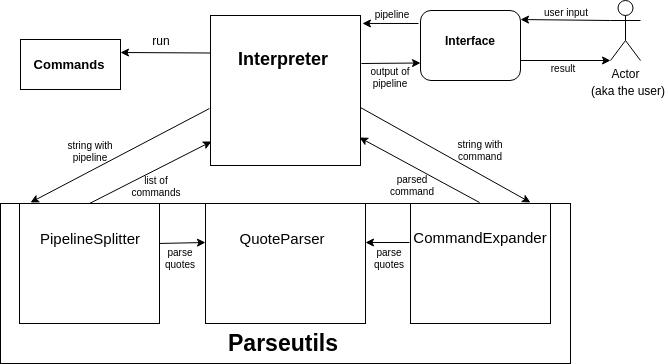

The diagram above was exported from draw.io. Its source (the exported page's mxGraphModel, read from the mxfile embedded in the PNG):
<mxGraphModel dx="868" dy="449" grid="1" gridSize="10" guides="1" tooltips="1" connect="1" arrows="1" fold="1" page="1" pageScale="1" pageWidth="850" pageHeight="1100" math="0" shadow="0">
  <root>
    <mxCell id="0" />
    <mxCell id="1" parent="0" />
    <mxCell id="c4YI8IybxMk9DXwc9rCZ-6" value="Actor" style="shape=umlActor;verticalLabelPosition=bottom;labelBackgroundColor=#ffffff;verticalAlign=top;html=1;outlineConnect=0;" vertex="1" parent="1">
      <mxGeometry x="680" y="120" width="30" height="60" as="geometry" />
    </mxCell>
    <mxCell id="c4YI8IybxMk9DXwc9rCZ-12" value="" style="rounded=1;whiteSpace=wrap;html=1;" vertex="1" parent="1">
      <mxGeometry x="490" y="130" width="100" height="70" as="geometry" />
    </mxCell>
    <mxCell id="c4YI8IybxMk9DXwc9rCZ-13" value="Interface" style="text;html=1;strokeColor=none;fillColor=none;align=center;verticalAlign=middle;whiteSpace=wrap;rounded=0;fontStyle=1" vertex="1" parent="1">
      <mxGeometry x="494" y="150" width="90" height="20" as="geometry" />
    </mxCell>
    <mxCell id="c4YI8IybxMk9DXwc9rCZ-16" value="" style="endArrow=classic;html=1;exitX=0;exitY=0.3333333333333333;exitDx=0;exitDy=0;exitPerimeter=0;entryX=1;entryY=0.129;entryDx=0;entryDy=0;entryPerimeter=0;" edge="1" parent="1" source="c4YI8IybxMk9DXwc9rCZ-6" target="c4YI8IybxMk9DXwc9rCZ-12">
      <mxGeometry width="50" height="50" relative="1" as="geometry">
        <mxPoint x="440" y="270" as="sourcePoint" />
        <mxPoint x="490" y="220" as="targetPoint" />
      </mxGeometry>
    </mxCell>
    <mxCell id="c4YI8IybxMk9DXwc9rCZ-17" value="" style="endArrow=classic;html=1;entryX=0;entryY=1;entryDx=0;entryDy=0;entryPerimeter=0;" edge="1" parent="1" target="c4YI8IybxMk9DXwc9rCZ-6">
      <mxGeometry width="50" height="50" relative="1" as="geometry">
        <mxPoint x="590" y="180" as="sourcePoint" />
        <mxPoint x="490" y="220" as="targetPoint" />
      </mxGeometry>
    </mxCell>
    <mxCell id="c4YI8IybxMk9DXwc9rCZ-18" value="(aka the user)" style="text;html=1;strokeColor=none;fillColor=none;align=center;verticalAlign=middle;whiteSpace=wrap;rounded=0;" vertex="1" parent="1">
      <mxGeometry x="657" y="200" width="80" height="20" as="geometry" />
    </mxCell>
    <mxCell id="c4YI8IybxMk9DXwc9rCZ-19" value="" style="whiteSpace=wrap;html=1;aspect=fixed;" vertex="1" parent="1">
      <mxGeometry x="280" y="135" width="150" height="150" as="geometry" />
    </mxCell>
    <mxCell id="c4YI8IybxMk9DXwc9rCZ-20" value="&lt;font style=&quot;font-size: 18px&quot;&gt;Interpreter&lt;/font&gt;" style="text;html=1;strokeColor=none;fillColor=none;align=center;verticalAlign=middle;whiteSpace=wrap;rounded=0;fontStyle=1" vertex="1" parent="1">
      <mxGeometry x="332" y="169" width="40" height="20" as="geometry" />
    </mxCell>
    <mxCell id="c4YI8IybxMk9DXwc9rCZ-26" value="" style="rounded=0;whiteSpace=wrap;html=1;" vertex="1" parent="1">
      <mxGeometry x="90" y="159" width="100" height="50" as="geometry" />
    </mxCell>
    <mxCell id="c4YI8IybxMk9DXwc9rCZ-27" value="&lt;font style=&quot;font-size: 13px&quot;&gt;Commands&lt;/font&gt;" style="text;html=1;strokeColor=none;fillColor=none;align=center;verticalAlign=middle;whiteSpace=wrap;rounded=0;fontStyle=1" vertex="1" parent="1">
      <mxGeometry x="118" y="173.5" width="40" height="20" as="geometry" />
    </mxCell>
    <mxCell id="c4YI8IybxMk9DXwc9rCZ-28" value="" style="rounded=0;whiteSpace=wrap;html=1;" vertex="1" parent="1">
      <mxGeometry x="70" y="323" width="570" height="160" as="geometry" />
    </mxCell>
    <mxCell id="c4YI8IybxMk9DXwc9rCZ-29" value="&lt;font style=&quot;font-size: 23px&quot;&gt;Parseutils&lt;/font&gt;" style="text;html=1;strokeColor=none;fillColor=none;align=center;verticalAlign=middle;whiteSpace=wrap;rounded=0;fontStyle=1" vertex="1" parent="1">
      <mxGeometry x="332" y="453" width="40" height="20" as="geometry" />
    </mxCell>
    <mxCell id="c4YI8IybxMk9DXwc9rCZ-30" value="&lt;font style=&quot;font-size: 10px&quot;&gt;user input&lt;/font&gt;" style="text;html=1;strokeColor=none;fillColor=none;align=center;verticalAlign=middle;whiteSpace=wrap;rounded=0;" vertex="1" parent="1">
      <mxGeometry x="610" y="121" width="50" height="20" as="geometry" />
    </mxCell>
    <mxCell id="c4YI8IybxMk9DXwc9rCZ-33" value="result" style="text;html=1;strokeColor=none;fillColor=none;align=center;verticalAlign=middle;whiteSpace=wrap;rounded=0;fontSize=10;" vertex="1" parent="1">
      <mxGeometry x="612" y="178" width="40" height="20" as="geometry" />
    </mxCell>
    <mxCell id="c4YI8IybxMk9DXwc9rCZ-34" value="" style="endArrow=classic;html=1;fontSize=10;entryX=1.013;entryY=0.053;entryDx=0;entryDy=0;entryPerimeter=0;" edge="1" parent="1" target="c4YI8IybxMk9DXwc9rCZ-19">
      <mxGeometry width="50" height="50" relative="1" as="geometry">
        <mxPoint x="488" y="143" as="sourcePoint" />
        <mxPoint x="120" y="490" as="targetPoint" />
      </mxGeometry>
    </mxCell>
    <mxCell id="c4YI8IybxMk9DXwc9rCZ-35" value="pipeline" style="text;html=1;strokeColor=none;fillColor=none;align=center;verticalAlign=middle;whiteSpace=wrap;rounded=0;fontSize=10;" vertex="1" parent="1">
      <mxGeometry x="441" y="124" width="40" height="20" as="geometry" />
    </mxCell>
    <mxCell id="c4YI8IybxMk9DXwc9rCZ-38" value="" style="endArrow=classic;html=1;fontSize=10;entryX=0;entryY=0.75;entryDx=0;entryDy=0;" edge="1" parent="1" target="c4YI8IybxMk9DXwc9rCZ-12">
      <mxGeometry width="50" height="50" relative="1" as="geometry">
        <mxPoint x="431" y="183" as="sourcePoint" />
        <mxPoint x="505" y="200.02999999999997" as="targetPoint" />
      </mxGeometry>
    </mxCell>
    <mxCell id="c4YI8IybxMk9DXwc9rCZ-39" value="output of pipeline" style="text;html=1;strokeColor=none;fillColor=none;align=center;verticalAlign=middle;whiteSpace=wrap;rounded=0;fontSize=10;" vertex="1" parent="1">
      <mxGeometry x="434" y="187" width="50" height="20" as="geometry" />
    </mxCell>
    <mxCell id="c4YI8IybxMk9DXwc9rCZ-40" value="" style="endArrow=classic;html=1;fontSize=10;exitX=0;exitY=0.25;exitDx=0;exitDy=0;" edge="1" parent="1" source="c4YI8IybxMk9DXwc9rCZ-19">
      <mxGeometry width="50" height="50" relative="1" as="geometry">
        <mxPoint x="70" y="540" as="sourcePoint" />
        <mxPoint x="190" y="172" as="targetPoint" />
      </mxGeometry>
    </mxCell>
    <mxCell id="c4YI8IybxMk9DXwc9rCZ-41" value="run" style="text;html=1;strokeColor=none;fillColor=none;align=center;verticalAlign=middle;whiteSpace=wrap;rounded=0;fontSize=12;" vertex="1" parent="1">
      <mxGeometry x="210" y="150" width="40" height="20" as="geometry" />
    </mxCell>
    <mxCell id="c4YI8IybxMk9DXwc9rCZ-46" value="" style="rounded=0;whiteSpace=wrap;html=1;fontSize=12;" vertex="1" parent="1">
      <mxGeometry x="275" y="323" width="160" height="120" as="geometry" />
    </mxCell>
    <mxCell id="c4YI8IybxMk9DXwc9rCZ-47" value="" style="rounded=0;whiteSpace=wrap;html=1;fontSize=12;" vertex="1" parent="1">
      <mxGeometry x="480" y="323" width="140" height="120" as="geometry" />
    </mxCell>
    <mxCell id="c4YI8IybxMk9DXwc9rCZ-49" value="&lt;font style=&quot;font-size: 15px&quot;&gt;QuoteParser&lt;/font&gt;" style="text;html=1;strokeColor=none;fillColor=none;align=center;verticalAlign=middle;whiteSpace=wrap;rounded=0;fontSize=12;" vertex="1" parent="1">
      <mxGeometry x="331" y="348" width="40" height="20" as="geometry" />
    </mxCell>
    <mxCell id="c4YI8IybxMk9DXwc9rCZ-50" value="&lt;font style=&quot;font-size: 15px&quot;&gt;CommandExpander&lt;/font&gt;" style="text;html=1;strokeColor=none;fillColor=none;align=center;verticalAlign=middle;whiteSpace=wrap;rounded=0;fontSize=12;" vertex="1" parent="1">
      <mxGeometry x="529" y="347" width="40" height="20" as="geometry" />
    </mxCell>
    <mxCell id="c4YI8IybxMk9DXwc9rCZ-52" value="" style="rounded=0;whiteSpace=wrap;html=1;fontSize=12;" vertex="1" parent="1">
      <mxGeometry x="89" y="323" width="140" height="120" as="geometry" />
    </mxCell>
    <mxCell id="c4YI8IybxMk9DXwc9rCZ-54" value="&lt;font style=&quot;font-size: 15px&quot;&gt;PipelineSplitter&lt;/font&gt;" style="text;html=1;strokeColor=none;fillColor=none;align=center;verticalAlign=middle;whiteSpace=wrap;rounded=0;fontSize=12;" vertex="1" parent="1">
      <mxGeometry x="139" y="348" width="40" height="20" as="geometry" />
    </mxCell>
    <mxCell id="c4YI8IybxMk9DXwc9rCZ-55" value="" style="endArrow=classic;html=1;fontSize=12;exitX=0.993;exitY=0.383;exitDx=0;exitDy=0;exitPerimeter=0;entryX=0.006;entryY=0.375;entryDx=0;entryDy=0;entryPerimeter=0;" edge="1" parent="1">
      <mxGeometry width="50" height="50" relative="1" as="geometry">
        <mxPoint x="229.01999999999998" y="362.96000000000004" as="sourcePoint" />
        <mxPoint x="274.96000000000004" y="362" as="targetPoint" />
      </mxGeometry>
    </mxCell>
    <mxCell id="c4YI8IybxMk9DXwc9rCZ-56" value="" style="endArrow=classic;html=1;fontSize=12;entryX=1;entryY=0.325;entryDx=0;entryDy=0;entryPerimeter=0;" edge="1" parent="1">
      <mxGeometry width="50" height="50" relative="1" as="geometry">
        <mxPoint x="479" y="362" as="sourcePoint" />
        <mxPoint x="435" y="362" as="targetPoint" />
      </mxGeometry>
    </mxCell>
    <mxCell id="c4YI8IybxMk9DXwc9rCZ-57" value="" style="endArrow=classic;html=1;fontSize=12;exitX=-0.007;exitY=0.607;exitDx=0;exitDy=0;exitPerimeter=0;" edge="1" parent="1">
      <mxGeometry width="50" height="50" relative="1" as="geometry">
        <mxPoint x="278.95000000000005" y="228.04999999999995" as="sourcePoint" />
        <mxPoint x="100" y="322" as="targetPoint" />
      </mxGeometry>
    </mxCell>
    <mxCell id="c4YI8IybxMk9DXwc9rCZ-58" value="" style="endArrow=classic;html=1;fontSize=12;" edge="1" parent="1">
      <mxGeometry width="50" height="50" relative="1" as="geometry">
        <mxPoint x="159" y="323" as="sourcePoint" />
        <mxPoint x="281" y="261" as="targetPoint" />
      </mxGeometry>
    </mxCell>
    <mxCell id="c4YI8IybxMk9DXwc9rCZ-60" value="" style="endArrow=classic;html=1;fontSize=12;exitX=1.013;exitY=0.6;exitDx=0;exitDy=0;exitPerimeter=0;" edge="1" parent="1">
      <mxGeometry width="50" height="50" relative="1" as="geometry">
        <mxPoint x="429.95000000000005" y="227" as="sourcePoint" />
        <mxPoint x="600" y="322" as="targetPoint" />
      </mxGeometry>
    </mxCell>
    <mxCell id="c4YI8IybxMk9DXwc9rCZ-61" value="" style="endArrow=classic;html=1;fontSize=12;entryX=1;entryY=0.8;entryDx=0;entryDy=0;entryPerimeter=0;" edge="1" parent="1">
      <mxGeometry width="50" height="50" relative="1" as="geometry">
        <mxPoint x="549" y="322" as="sourcePoint" />
        <mxPoint x="429" y="257" as="targetPoint" />
      </mxGeometry>
    </mxCell>
    <mxCell id="c4YI8IybxMk9DXwc9rCZ-62" value="parse quotes" style="text;html=1;strokeColor=none;fillColor=none;align=center;verticalAlign=middle;whiteSpace=wrap;rounded=0;fontSize=10;" vertex="1" parent="1">
      <mxGeometry x="229" y="368" width="40" height="20" as="geometry" />
    </mxCell>
    <mxCell id="c4YI8IybxMk9DXwc9rCZ-63" value="parse quotes" style="text;html=1;strokeColor=none;fillColor=none;align=center;verticalAlign=middle;whiteSpace=wrap;rounded=0;fontSize=10;" vertex="1" parent="1">
      <mxGeometry x="438" y="368" width="40" height="20" as="geometry" />
    </mxCell>
    <mxCell id="c4YI8IybxMk9DXwc9rCZ-64" value="string with pipeline" style="text;html=1;strokeColor=none;fillColor=none;align=center;verticalAlign=middle;whiteSpace=wrap;rounded=0;fontSize=10;rotation=0;" vertex="1" parent="1">
      <mxGeometry x="132" y="255" width="54" height="31" as="geometry" />
    </mxCell>
    <mxCell id="c4YI8IybxMk9DXwc9rCZ-67" value="list of commands" style="text;html=1;strokeColor=none;fillColor=none;align=center;verticalAlign=middle;whiteSpace=wrap;rounded=0;fontSize=10;" vertex="1" parent="1">
      <mxGeometry x="205" y="296" width="40" height="20" as="geometry" />
    </mxCell>
    <mxCell id="c4YI8IybxMk9DXwc9rCZ-69" value="string with command" style="text;html=1;strokeColor=none;fillColor=none;align=center;verticalAlign=middle;whiteSpace=wrap;rounded=0;fontSize=10;" vertex="1" parent="1">
      <mxGeometry x="524" y="259.5" width="50" height="20" as="geometry" />
    </mxCell>
    <mxCell id="c4YI8IybxMk9DXwc9rCZ-70" value="parsed command" style="text;html=1;strokeColor=none;fillColor=none;align=center;verticalAlign=middle;whiteSpace=wrap;rounded=0;fontSize=10;" vertex="1" parent="1">
      <mxGeometry x="461" y="295" width="40" height="20" as="geometry" />
    </mxCell>
  </root>
</mxGraphModel>